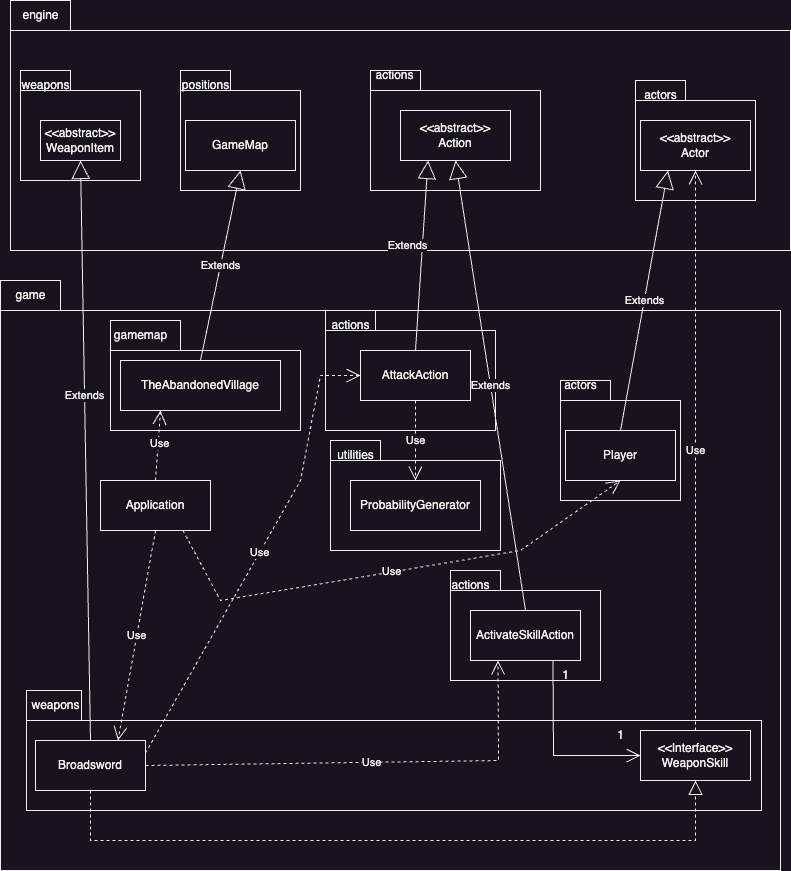

The diagram above was exported from draw.io. Its source (the exported page's mxGraphModel, read from the mxfile embedded in the PNG):
<mxGraphModel dx="716" dy="683" grid="1" gridSize="10" guides="1" tooltips="1" connect="1" arrows="1" fold="1" page="1" pageScale="1" pageWidth="827" pageHeight="1169" math="0" shadow="0">
  <root>
    <mxCell id="0" />
    <mxCell id="1" parent="0" />
    <mxCell id="rXnNPiAECeppoKHVKxYl-107" value="" style="shape=folder;fontStyle=1;spacingTop=10;tabWidth=60;tabHeight=30;tabPosition=left;html=1;whiteSpace=wrap;" vertex="1" parent="1">
      <mxGeometry x="20" y="540" width="780" height="590" as="geometry" />
    </mxCell>
    <mxCell id="rXnNPiAECeppoKHVKxYl-94" value="" style="shape=folder;fontStyle=1;spacingTop=10;tabWidth=60;tabHeight=30;tabPosition=left;html=1;whiteSpace=wrap;" vertex="1" parent="1">
      <mxGeometry x="30" y="260" width="780" height="250" as="geometry" />
    </mxCell>
    <mxCell id="rXnNPiAECeppoKHVKxYl-87" value="Application" style="html=1;whiteSpace=wrap;" vertex="1" parent="1">
      <mxGeometry x="120" y="740" width="110" height="50" as="geometry" />
    </mxCell>
    <mxCell id="rXnNPiAECeppoKHVKxYl-95" value="engine" style="text;html=1;align=center;verticalAlign=middle;resizable=0;points=[];autosize=1;strokeColor=none;fillColor=none;" vertex="1" parent="1">
      <mxGeometry x="30" y="260" width="60" height="30" as="geometry" />
    </mxCell>
    <mxCell id="rXnNPiAECeppoKHVKxYl-99" value="" style="shape=folder;fontStyle=1;spacingTop=10;tabWidth=50;tabHeight=20;tabPosition=left;html=1;whiteSpace=wrap;strokeColor=default;fontFamily=Helvetica;fontSize=12;fontColor=default;fillColor=default;" vertex="1" parent="1">
      <mxGeometry x="40" y="330" width="120" height="110" as="geometry" />
    </mxCell>
    <mxCell id="rXnNPiAECeppoKHVKxYl-30" value="&amp;lt;&amp;lt;abstract&amp;gt;&amp;gt;&lt;br&gt;WeaponItem" style="html=1;whiteSpace=wrap;" vertex="1" parent="1">
      <mxGeometry x="60" y="380" width="80" height="40" as="geometry" />
    </mxCell>
    <mxCell id="rXnNPiAECeppoKHVKxYl-101" value="" style="shape=folder;fontStyle=1;spacingTop=10;tabWidth=50;tabHeight=20;tabPosition=left;html=1;whiteSpace=wrap;strokeColor=default;fontFamily=Helvetica;fontSize=12;fontColor=default;fillColor=default;" vertex="1" parent="1">
      <mxGeometry x="200" y="330" width="120" height="120" as="geometry" />
    </mxCell>
    <mxCell id="rXnNPiAECeppoKHVKxYl-100" value="weapons" style="text;html=1;align=center;verticalAlign=middle;resizable=0;points=[];autosize=1;strokeColor=none;fillColor=none;fontSize=12;fontFamily=Helvetica;fontColor=default;" vertex="1" parent="1">
      <mxGeometry x="30" y="330" width="70" height="30" as="geometry" />
    </mxCell>
    <mxCell id="rXnNPiAECeppoKHVKxYl-11" value="GameMap" style="html=1;whiteSpace=wrap;" vertex="1" parent="1">
      <mxGeometry x="205" y="380" width="110" height="50" as="geometry" />
    </mxCell>
    <mxCell id="rXnNPiAECeppoKHVKxYl-102" value="positions" style="text;html=1;align=center;verticalAlign=middle;resizable=0;points=[];autosize=1;strokeColor=none;fillColor=none;fontSize=12;fontFamily=Helvetica;fontColor=default;" vertex="1" parent="1">
      <mxGeometry x="190" y="330" width="70" height="30" as="geometry" />
    </mxCell>
    <mxCell id="rXnNPiAECeppoKHVKxYl-103" value="" style="shape=folder;fontStyle=1;spacingTop=10;tabWidth=50;tabHeight=20;tabPosition=left;html=1;whiteSpace=wrap;strokeColor=default;fontFamily=Helvetica;fontSize=12;fontColor=default;fillColor=default;" vertex="1" parent="1">
      <mxGeometry x="390" y="330" width="170" height="120" as="geometry" />
    </mxCell>
    <mxCell id="rXnNPiAECeppoKHVKxYl-65" value="&amp;lt;&amp;lt;abstract&amp;gt;&amp;gt;&lt;br&gt;Action" style="html=1;whiteSpace=wrap;" vertex="1" parent="1">
      <mxGeometry x="420" y="370" width="110" height="50" as="geometry" />
    </mxCell>
    <mxCell id="rXnNPiAECeppoKHVKxYl-104" value="actions" style="text;html=1;align=center;verticalAlign=middle;resizable=0;points=[];autosize=1;strokeColor=none;fillColor=none;fontSize=12;fontFamily=Helvetica;fontColor=default;" vertex="1" parent="1">
      <mxGeometry x="384" y="320" width="60" height="30" as="geometry" />
    </mxCell>
    <mxCell id="rXnNPiAECeppoKHVKxYl-105" value="" style="shape=folder;fontStyle=1;spacingTop=10;tabWidth=50;tabHeight=20;tabPosition=left;html=1;whiteSpace=wrap;strokeColor=default;fontFamily=Helvetica;fontSize=12;fontColor=default;fillColor=default;" vertex="1" parent="1">
      <mxGeometry x="655" y="340" width="120" height="120" as="geometry" />
    </mxCell>
    <mxCell id="rXnNPiAECeppoKHVKxYl-7" value="&amp;lt;&amp;lt;abstract&amp;gt;&amp;gt;&lt;br&gt;Actor" style="html=1;whiteSpace=wrap;" vertex="1" parent="1">
      <mxGeometry x="660" y="380" width="110" height="50" as="geometry" />
    </mxCell>
    <mxCell id="rXnNPiAECeppoKHVKxYl-106" value="actors" style="text;html=1;align=center;verticalAlign=middle;resizable=0;points=[];autosize=1;strokeColor=none;fillColor=none;fontSize=12;fontFamily=Helvetica;fontColor=default;" vertex="1" parent="1">
      <mxGeometry x="650" y="340" width="60" height="30" as="geometry" />
    </mxCell>
    <mxCell id="rXnNPiAECeppoKHVKxYl-108" value="game" style="text;html=1;align=center;verticalAlign=middle;resizable=0;points=[];autosize=1;strokeColor=none;fillColor=none;" vertex="1" parent="1">
      <mxGeometry x="25" y="540" width="50" height="30" as="geometry" />
    </mxCell>
    <mxCell id="rXnNPiAECeppoKHVKxYl-32" value="" style="endArrow=block;dashed=1;endFill=0;endSize=12;html=1;rounded=0;exitX=1;exitY=0.75;exitDx=0;exitDy=0;entryX=0;entryY=0.75;entryDx=0;entryDy=0;" edge="1" parent="1" source="rXnNPiAECeppoKHVKxYl-29" target="rXnNPiAECeppoKHVKxYl-27">
      <mxGeometry width="160" relative="1" as="geometry">
        <mxPoint x="275" y="1060" as="sourcePoint" />
        <mxPoint x="435" y="1060" as="targetPoint" />
        <Array as="points" />
      </mxGeometry>
    </mxCell>
    <mxCell id="rXnNPiAECeppoKHVKxYl-115" value="" style="group" vertex="1" connectable="0" parent="1">
      <mxGeometry x="120" y="580" width="200" height="110" as="geometry" />
    </mxCell>
    <mxCell id="rXnNPiAECeppoKHVKxYl-113" value="" style="shape=folder;fontStyle=1;spacingTop=10;tabWidth=70;tabHeight=30;tabPosition=left;html=1;whiteSpace=wrap;strokeColor=default;fontFamily=Helvetica;fontSize=12;fontColor=default;fillColor=default;" vertex="1" parent="rXnNPiAECeppoKHVKxYl-115">
      <mxGeometry x="10" width="190" height="110" as="geometry" />
    </mxCell>
    <mxCell id="rXnNPiAECeppoKHVKxYl-9" value="TheAbandonedVillage" style="html=1;whiteSpace=wrap;" vertex="1" parent="rXnNPiAECeppoKHVKxYl-115">
      <mxGeometry x="20" y="40" width="160" height="50" as="geometry" />
    </mxCell>
    <mxCell id="rXnNPiAECeppoKHVKxYl-114" value="gamemap" style="text;html=1;align=center;verticalAlign=middle;resizable=0;points=[];autosize=1;strokeColor=none;fillColor=none;fontSize=12;fontFamily=Helvetica;fontColor=default;" vertex="1" parent="rXnNPiAECeppoKHVKxYl-115">
      <mxGeometry width="80" height="30" as="geometry" />
    </mxCell>
    <mxCell id="rXnNPiAECeppoKHVKxYl-88" value="Use" style="endArrow=open;endSize=12;dashed=1;html=1;rounded=0;exitX=0.5;exitY=0;exitDx=0;exitDy=0;entryX=0.25;entryY=1;entryDx=0;entryDy=0;" edge="1" parent="1" source="rXnNPiAECeppoKHVKxYl-87" target="rXnNPiAECeppoKHVKxYl-9">
      <mxGeometry x="0.0727" y="-1" width="160" relative="1" as="geometry">
        <mxPoint x="152.02999999999997" y="397" as="sourcePoint" />
        <mxPoint x="130" y="620" as="targetPoint" />
        <Array as="points" />
        <mxPoint as="offset" />
      </mxGeometry>
    </mxCell>
    <mxCell id="rXnNPiAECeppoKHVKxYl-120" value="" style="shape=folder;fontStyle=1;spacingTop=10;tabWidth=50;tabHeight=20;tabPosition=left;html=1;whiteSpace=wrap;strokeColor=default;fontFamily=Helvetica;fontSize=12;fontColor=default;fillColor=default;" vertex="1" parent="1">
      <mxGeometry x="350" y="700" width="170" height="110" as="geometry" />
    </mxCell>
    <mxCell id="rXnNPiAECeppoKHVKxYl-91" value="ProbabilityGenerator" style="html=1;whiteSpace=wrap;" vertex="1" parent="1">
      <mxGeometry x="370" y="740" width="130" height="50" as="geometry" />
    </mxCell>
    <mxCell id="rXnNPiAECeppoKHVKxYl-121" value="utilities" style="text;html=1;align=center;verticalAlign=middle;resizable=0;points=[];autosize=1;strokeColor=none;fillColor=none;fontSize=12;fontFamily=Helvetica;fontColor=default;" vertex="1" parent="1">
      <mxGeometry x="345" y="700" width="60" height="30" as="geometry" />
    </mxCell>
    <mxCell id="rXnNPiAECeppoKHVKxYl-122" value="" style="shape=folder;fontStyle=1;spacingTop=10;tabWidth=50;tabHeight=20;tabPosition=left;html=1;whiteSpace=wrap;strokeColor=default;fontFamily=Helvetica;fontSize=12;fontColor=default;fillColor=default;" vertex="1" parent="1">
      <mxGeometry x="470" y="830" width="150" height="110" as="geometry" />
    </mxCell>
    <mxCell id="rXnNPiAECeppoKHVKxYl-123" value="actions" style="text;html=1;align=center;verticalAlign=middle;resizable=0;points=[];autosize=1;strokeColor=none;fillColor=none;fontSize=12;fontFamily=Helvetica;fontColor=default;" vertex="1" parent="1">
      <mxGeometry x="460" y="830" width="60" height="30" as="geometry" />
    </mxCell>
    <mxCell id="rXnNPiAECeppoKHVKxYl-26" value="ActivateSkillAction" style="html=1;whiteSpace=wrap;" vertex="1" parent="1">
      <mxGeometry x="490" y="870" width="110" height="50" as="geometry" />
    </mxCell>
    <mxCell id="rXnNPiAECeppoKHVKxYl-109" value="" style="shape=folder;fontStyle=1;spacingTop=10;tabWidth=55;tabHeight=30;tabPosition=left;html=1;whiteSpace=wrap;strokeColor=default;fontFamily=Helvetica;fontSize=12;fontColor=default;fillColor=default;" vertex="1" parent="1">
      <mxGeometry x="46" y="950" width="735" height="120" as="geometry" />
    </mxCell>
    <mxCell id="rXnNPiAECeppoKHVKxYl-29" value="Broadsword" style="html=1;whiteSpace=wrap;container=0;" vertex="1" parent="1">
      <mxGeometry x="55" y="1000" width="110" height="50" as="geometry" />
    </mxCell>
    <mxCell id="rXnNPiAECeppoKHVKxYl-110" value="weapons" style="text;html=1;align=center;verticalAlign=middle;resizable=0;points=[];autosize=1;strokeColor=none;fillColor=none;fontSize=12;fontFamily=Helvetica;fontColor=default;" vertex="1" parent="1">
      <mxGeometry x="40" y="950" width="70" height="30" as="geometry" />
    </mxCell>
    <mxCell id="rXnNPiAECeppoKHVKxYl-27" value="&amp;lt;&amp;lt;Interface&amp;gt;&amp;gt;&lt;br&gt;WeaponSkill" style="html=1;whiteSpace=wrap;" vertex="1" parent="1">
      <mxGeometry x="660" y="990" width="110" height="50" as="geometry" />
    </mxCell>
    <mxCell id="rXnNPiAECeppoKHVKxYl-38" value="1" style="text;html=1;align=center;verticalAlign=middle;resizable=0;points=[];autosize=1;strokeColor=none;fillColor=none;" vertex="1" parent="1">
      <mxGeometry x="570" y="920" width="30" height="30" as="geometry" />
    </mxCell>
    <mxCell id="rXnNPiAECeppoKHVKxYl-33" value="" style="endArrow=open;endFill=1;endSize=12;html=1;rounded=0;entryX=0;entryY=0.5;entryDx=0;entryDy=0;exitX=0.75;exitY=1;exitDx=0;exitDy=0;" edge="1" parent="1" source="rXnNPiAECeppoKHVKxYl-26" target="rXnNPiAECeppoKHVKxYl-27">
      <mxGeometry width="160" relative="1" as="geometry">
        <mxPoint x="585" y="1080" as="sourcePoint" />
        <mxPoint x="405" y="1080" as="targetPoint" />
        <Array as="points">
          <mxPoint x="573" y="1015" />
        </Array>
      </mxGeometry>
    </mxCell>
    <mxCell id="rXnNPiAECeppoKHVKxYl-31" value="Extends" style="endArrow=block;endSize=16;endFill=0;html=1;rounded=0;exitX=0.5;exitY=0;exitDx=0;exitDy=0;entryX=0.5;entryY=1;entryDx=0;entryDy=0;" edge="1" parent="1" source="rXnNPiAECeppoKHVKxYl-29" target="rXnNPiAECeppoKHVKxYl-30">
      <mxGeometry x="0.1875" width="160" relative="1" as="geometry">
        <mxPoint x="120" y="1080" as="sourcePoint" />
        <mxPoint x="274" y="980" as="targetPoint" />
        <mxPoint as="offset" />
      </mxGeometry>
    </mxCell>
    <mxCell id="rXnNPiAECeppoKHVKxYl-85" value="Use" style="endArrow=open;endSize=12;dashed=1;html=1;rounded=0;exitX=1;exitY=0.5;exitDx=0;exitDy=0;entryX=0.25;entryY=1;entryDx=0;entryDy=0;" edge="1" parent="1" source="rXnNPiAECeppoKHVKxYl-29" target="rXnNPiAECeppoKHVKxYl-26">
      <mxGeometry width="160" relative="1" as="geometry">
        <mxPoint x="211" y="1120" as="sourcePoint" />
        <mxPoint x="321" y="1170" as="targetPoint" />
        <Array as="points">
          <mxPoint x="518" y="1020" />
        </Array>
      </mxGeometry>
    </mxCell>
    <mxCell id="rXnNPiAECeppoKHVKxYl-89" value="Use" style="endArrow=open;endSize=12;dashed=1;html=1;rounded=0;exitX=0.5;exitY=1;exitDx=0;exitDy=0;entryX=0.75;entryY=0;entryDx=0;entryDy=0;" edge="1" parent="1" source="rXnNPiAECeppoKHVKxYl-87" target="rXnNPiAECeppoKHVKxYl-29">
      <mxGeometry width="160" relative="1" as="geometry">
        <mxPoint x="165" y="382.5" as="sourcePoint" />
        <mxPoint x="115" y="600" as="targetPoint" />
        <Array as="points" />
      </mxGeometry>
    </mxCell>
    <mxCell id="rXnNPiAECeppoKHVKxYl-34" value="1" style="text;html=1;align=center;verticalAlign=middle;resizable=0;points=[];autosize=1;strokeColor=none;fillColor=none;" vertex="1" parent="1">
      <mxGeometry x="624.9981081081081" y="980" width="30" height="30" as="geometry" />
    </mxCell>
    <mxCell id="rXnNPiAECeppoKHVKxYl-12" value="Extends" style="endArrow=block;endSize=16;endFill=0;html=1;rounded=0;exitX=0.5;exitY=0;exitDx=0;exitDy=0;entryX=0.5;entryY=1;entryDx=0;entryDy=0;" edge="1" parent="1" source="rXnNPiAECeppoKHVKxYl-9" target="rXnNPiAECeppoKHVKxYl-11">
      <mxGeometry width="160" relative="1" as="geometry">
        <mxPoint x="214.5" y="590" as="sourcePoint" />
        <mxPoint x="214.5" y="510" as="targetPoint" />
      </mxGeometry>
    </mxCell>
    <mxCell id="rXnNPiAECeppoKHVKxYl-93" value="Use" style="endArrow=open;endSize=12;dashed=1;html=1;rounded=0;exitX=0.5;exitY=0;exitDx=0;exitDy=0;entryX=0.5;entryY=1;entryDx=0;entryDy=0;" edge="1" parent="1" source="rXnNPiAECeppoKHVKxYl-27" target="rXnNPiAECeppoKHVKxYl-7">
      <mxGeometry width="160" relative="1" as="geometry">
        <mxPoint x="440" y="800" as="sourcePoint" />
        <mxPoint x="600" y="800" as="targetPoint" />
      </mxGeometry>
    </mxCell>
    <mxCell id="3vJU0MgENLwPCWWyqb74-1" value="" style="shape=folder;fontStyle=1;spacingTop=10;tabWidth=50;tabHeight=20;tabPosition=left;html=1;whiteSpace=wrap;strokeColor=default;fontFamily=Helvetica;fontSize=12;fontColor=default;fillColor=default;" vertex="1" parent="1">
      <mxGeometry x="345" y="570" width="170" height="120" as="geometry" />
    </mxCell>
    <mxCell id="3vJU0MgENLwPCWWyqb74-2" value="actions" style="text;html=1;align=center;verticalAlign=middle;resizable=0;points=[];autosize=1;strokeColor=none;fillColor=none;fontSize=12;fontFamily=Helvetica;fontColor=default;" vertex="1" parent="1">
      <mxGeometry x="340" y="570" width="60" height="30" as="geometry" />
    </mxCell>
    <mxCell id="rXnNPiAECeppoKHVKxYl-90" value="AttackAction" style="html=1;whiteSpace=wrap;" vertex="1" parent="1">
      <mxGeometry x="380" y="610" width="110" height="50" as="geometry" />
    </mxCell>
    <mxCell id="rXnNPiAECeppoKHVKxYl-92" value="Use" style="endArrow=open;endSize=12;dashed=1;html=1;rounded=0;entryX=0.5;entryY=0;entryDx=0;entryDy=0;exitX=0.5;exitY=1;exitDx=0;exitDy=0;" edge="1" parent="1" source="rXnNPiAECeppoKHVKxYl-90" target="rXnNPiAECeppoKHVKxYl-91">
      <mxGeometry width="160" relative="1" as="geometry">
        <mxPoint x="400" y="440" as="sourcePoint" />
        <mxPoint x="430" y="770" as="targetPoint" />
      </mxGeometry>
    </mxCell>
    <mxCell id="rXnNPiAECeppoKHVKxYl-83" value="Extends" style="endArrow=block;endSize=16;endFill=0;html=1;rounded=0;exitX=0.5;exitY=0;exitDx=0;exitDy=0;entryX=0.5;entryY=1;entryDx=0;entryDy=0;" edge="1" parent="1" source="rXnNPiAECeppoKHVKxYl-26" target="rXnNPiAECeppoKHVKxYl-65">
      <mxGeometry width="160" relative="1" as="geometry">
        <mxPoint x="440" y="1060" as="sourcePoint" />
        <mxPoint x="600" y="1060" as="targetPoint" />
      </mxGeometry>
    </mxCell>
    <mxCell id="JJnh2zZzULhfoywdulI4-1" value="Use" style="endArrow=open;endSize=12;dashed=1;html=1;rounded=0;exitX=1;exitY=0.25;exitDx=0;exitDy=0;entryX=0;entryY=0.5;entryDx=0;entryDy=0;" edge="1" parent="1" source="rXnNPiAECeppoKHVKxYl-29" target="rXnNPiAECeppoKHVKxYl-90">
      <mxGeometry width="160" relative="1" as="geometry">
        <mxPoint x="185" y="800" as="sourcePoint" />
        <mxPoint x="175" y="1010" as="targetPoint" />
        <Array as="points">
          <mxPoint x="320" y="740" />
          <mxPoint x="340" y="635" />
        </Array>
      </mxGeometry>
    </mxCell>
    <mxCell id="JJnh2zZzULhfoywdulI4-2" value="Extends" style="endArrow=block;endSize=16;endFill=0;html=1;rounded=0;exitX=0.5;exitY=0;exitDx=0;exitDy=0;entryX=0.25;entryY=1;entryDx=0;entryDy=0;" edge="1" parent="1" source="rXnNPiAECeppoKHVKxYl-90" target="rXnNPiAECeppoKHVKxYl-65">
      <mxGeometry x="0.0909" y="15" width="160" relative="1" as="geometry">
        <mxPoint x="555" y="880" as="sourcePoint" />
        <mxPoint x="555" y="430" as="targetPoint" />
        <Array as="points" />
        <mxPoint as="offset" />
      </mxGeometry>
    </mxCell>
    <mxCell id="R-cARFFbrCvxhy5-IcQm-2" value="" style="shape=folder;fontStyle=1;spacingTop=10;tabWidth=50;tabHeight=20;tabPosition=left;html=1;whiteSpace=wrap;strokeColor=default;fontFamily=Helvetica;fontSize=12;fontColor=default;fillColor=default;" vertex="1" parent="1">
      <mxGeometry x="580" y="640" width="120" height="120" as="geometry" />
    </mxCell>
    <mxCell id="R-cARFFbrCvxhy5-IcQm-3" value="actors" style="text;html=1;align=center;verticalAlign=middle;resizable=0;points=[];autosize=1;strokeColor=none;fillColor=none;fontSize=12;fontFamily=Helvetica;fontColor=default;" vertex="1" parent="1">
      <mxGeometry x="570" y="630" width="60" height="30" as="geometry" />
    </mxCell>
    <mxCell id="rXnNPiAECeppoKHVKxYl-5" value="Player" style="html=1;whiteSpace=wrap;" vertex="1" parent="1">
      <mxGeometry x="585" y="690" width="110" height="50" as="geometry" />
    </mxCell>
    <mxCell id="rXnNPiAECeppoKHVKxYl-8" value="Extends" style="endArrow=block;endSize=16;endFill=0;html=1;rounded=0;exitX=0.5;exitY=0;exitDx=0;exitDy=0;entryX=0.25;entryY=1;entryDx=0;entryDy=0;" edge="1" parent="1" source="rXnNPiAECeppoKHVKxYl-5" target="rXnNPiAECeppoKHVKxYl-7">
      <mxGeometry width="160" relative="1" as="geometry">
        <mxPoint x="400" y="560" as="sourcePoint" />
        <mxPoint x="560" y="560" as="targetPoint" />
      </mxGeometry>
    </mxCell>
    <mxCell id="R-cARFFbrCvxhy5-IcQm-1" value="Use" style="endArrow=open;endSize=12;dashed=1;html=1;rounded=0;exitX=0.75;exitY=1;exitDx=0;exitDy=0;entryX=0.5;entryY=1;entryDx=0;entryDy=0;" edge="1" parent="1" source="rXnNPiAECeppoKHVKxYl-87" target="rXnNPiAECeppoKHVKxYl-5">
      <mxGeometry width="160" relative="1" as="geometry">
        <mxPoint x="227" y="800" as="sourcePoint" />
        <mxPoint x="190" y="1010" as="targetPoint" />
        <Array as="points">
          <mxPoint x="240" y="860" />
          <mxPoint x="540" y="810" />
        </Array>
      </mxGeometry>
    </mxCell>
    <mxCell id="R-cARFFbrCvxhy5-IcQm-4" value="" style="endArrow=block;dashed=1;endFill=0;endSize=12;html=1;rounded=0;fontFamily=Helvetica;fontSize=12;fontColor=default;exitX=0.5;exitY=1;exitDx=0;exitDy=0;entryX=0.5;entryY=1;entryDx=0;entryDy=0;" edge="1" parent="1" source="rXnNPiAECeppoKHVKxYl-29" target="rXnNPiAECeppoKHVKxYl-27">
      <mxGeometry width="160" relative="1" as="geometry">
        <mxPoint x="190" y="970" as="sourcePoint" />
        <mxPoint x="350" y="970" as="targetPoint" />
        <Array as="points">
          <mxPoint x="110" y="1100" />
          <mxPoint x="715" y="1100" />
        </Array>
      </mxGeometry>
    </mxCell>
  </root>
</mxGraphModel>